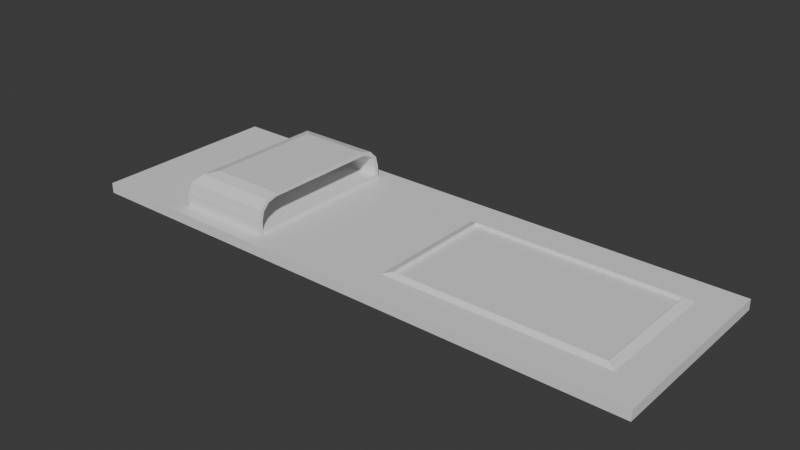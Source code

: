 # Source: driver_door.blend  (saved by Blender 4.2.66; exported with 4.5.12 LTS)
import bpy
from mathutils import Matrix  # noqa: F401  (used for matrix-valued properties, if any)

bpy.ops.wm.read_factory_settings(use_empty=True)
scene = bpy.context.scene
scene.name = 'Scene'

# ---- collections
col_collection = bpy.data.collections.new('Collection'); scene.collection.children.link(col_collection)

# ---- materials (node trees are filled in below, after node groups)
mat_material = bpy.data.materials.new('Material')
mat_material.alpha_threshold = 0.0
mat_material.roughness = 0.5
mat_material.line_color = (0.0, 0.0, 0.0, 1.0)

# ---- material node trees
mat_material.use_nodes = True; mat_material.node_tree.nodes.clear()
_N = mat_material.node_tree.nodes; _L = mat_material.node_tree.links
n0 = _N.new('ShaderNodeOutputMaterial'); n0.name = 'Material Output'; n0.location = (300, 300)
n1 = _N.new('ShaderNodeBsdfPrincipled'); n1.name = 'Principled BSDF'; n1.location = (10, 300)
n1.inputs[3].default_value = 1.45
_L.new(n1.outputs[0], n0.inputs[0])
n0.is_active_output = True

# ---- world
world_world = bpy.data.worlds.new('World'); scene.world = world_world
world_world.use_nodes = True; world_world.node_tree.nodes.clear()
_N = world_world.node_tree.nodes; _L = world_world.node_tree.links
n0 = _N.new('ShaderNodeOutputWorld'); n0.name = 'World Output'; n0.location = (300, 300)
n1 = _N.new('ShaderNodeBackground'); n1.name = 'Background'; n1.location = (10, 300)
n1.inputs[0].default_value = (0.05088, 0.05088, 0.05088, 1.0)
_L.new(n1.outputs[0], n0.inputs[0])
n0.is_active_output = True
world_world.color = (0.05088, 0.05088, 0.05088)
world_world.sun_shadow_jitter_overblur = 0.0

# ---- meshes
me_cube = bpy.data.meshes.new('Cube')
me_cube.from_pydata([(2.662, 0.6621, 0.0538), (2.662, 0.6621, -0.0538), (2.662, -0.6621, 0.0538), (2.662, -0.6621, -0.0538), (-3.0, 1.0, 0.0538), (-3.0, 1.0, -0.0538), (-3.0, -1.0, 0.0538), (-3.0, -1.0, -0.0538), (0.3379, 0.6621, -0.0538), (0.3379, -0.6621, 0.0538), (0.3379, -0.6621, -0.0538), (0.3379, 0.6621, 0.0538), (3.0, 1.0, 0.0538), (3.0, -1.0, 0.0538), (0.0, -1.0, -0.0538), (3.0, -1.0, -0.0538), (0.0, 1.0, 0.0538), (3.0, 1.0, -0.0538), (0.0, 1.0, -0.0538), (0.0, -1.0, 0.0538), (2.573, 0.6113, 0.0868), (2.573, -0.6113, 0.0868), (0.4271, -0.6113, -0.08538), (2.573, -0.6113, -0.08538), (0.4271, 0.6113, 0.0868), (2.573, 0.6113, -0.08538), (0.4271, 0.6113, -0.08538), (0.4271, -0.6113, 0.0868), (-1.0, 1.0, -0.0538), (-2.0, 1.0, -0.0538), (-1.0, -1.0, 0.0538), (-2.0, -1.0, 0.0538), (-2.0, -1.0, -0.0538), (-1.0, -1.0, -0.0538), (-2.0, 1.0, 0.0538), (-1.0, 1.0, 0.0538), (-3.0, 0.8448, -0.0538), (-3.0, 0.8448, 0.0538), (0.0, 0.8448, -0.0538), (0.0, 0.8448, 0.0538), (0.3379, 0.5593, -0.0538), (0.3379, 0.5593, 0.0538), (0.4271, 0.5164, -0.08538), (0.4271, 0.5164, 0.0868), (-2.0, 0.8448, -0.0538), (-1.0, 0.8448, -0.0538), (-1.0, 0.8067, 0.09188), (-2.0, 0.8448, 0.0538), (-3.0, -0.8325, -0.0538), (0.0, -0.8325, -0.0538), (0.0, -0.8325, 0.0538), (0.3379, -0.5512, -0.0538), (0.3379, -0.5512, 0.0538), (0.4271, -0.5089, -0.08538), (0.4271, -0.5089, 0.0868), (-2.0, -0.8325, -0.0538), (-1.0, -0.8325, -0.0538), (-1.0, -0.7945, 0.09188), (-2.0, -0.8325, 0.0538), (-3.0, -0.8325, 0.0538), (-2.0, 0.8448, 0.1837), (-1.774, 0.6188, 0.4097), (-1.97, 0.8145, 0.2967), (-1.887, 0.7318, 0.3795), (-1.0, 0.8067, 0.1787), (-1.0, 0.6137, 0.3717), (-1.0, 0.7803, 0.277), (-1.0, 0.712, 0.3453), (-1.0, -0.6015, 0.3717), (-1.0, -0.7945, 0.1787), (-1.0, -0.6998, 0.3453), (-1.0, -0.7681, 0.277), (-2.0, -0.8325, 0.1837), (-1.774, -0.6065, 0.4097), (-1.97, -0.8023, 0.2967), (-1.887, -0.7195, 0.3795), (-1.0, 0.8448, 0.0538), (-1.0, -0.8325, 0.0538), (-1.0, 0.6188, 0.4097), (-1.0, 0.7318, 0.3795), (-1.0, 0.8145, 0.2967), (-1.0, 0.8448, 0.1837), (-1.0, -0.8325, 0.1837), (-1.0, -0.8023, 0.2967), (-1.0, -0.7195, 0.3795), (-1.0, -0.6065, 0.4097), (-1.683, 0.8067, 0.09188), (-1.683, -0.7945, 0.09188), (-1.683, 0.6137, 0.3717), (-1.683, 0.712, 0.3453), (-1.683, 0.7803, 0.277), (-1.683, 0.8067, 0.1787), (-1.683, -0.7945, 0.1787), (-1.683, -0.7681, 0.277), (-1.683, -0.6998, 0.3453), (-1.683, -0.6015, 0.3717)], [], [(58, 59, 6, 31), (32, 31, 6, 7), (36, 37, 4, 5), (17, 12, 13, 15), (18, 16, 12, 17), (28, 35, 16, 18), (56, 49, 14, 33), (15, 13, 19, 14), (0, 2, 13, 12), (10, 3, 15, 14), (11, 0, 12, 16), (3, 1, 17, 15), (1, 8, 18, 17), (2, 9, 19, 13), (51, 10, 14, 49), (41, 11, 16, 39), (52, 9, 27, 54), (2, 0, 20, 21), (0, 11, 24, 20), (8, 1, 25, 26), (42, 26, 24, 43), (22, 27, 21, 23), (20, 25, 23, 21), (24, 26, 25, 20), (9, 2, 21, 27), (1, 3, 23, 25), (3, 10, 22, 23), (40, 8, 26, 42), (48, 55, 32, 7), (55, 56, 33, 32), (5, 4, 34, 29), (29, 34, 35, 28), (14, 19, 30, 33), (33, 30, 31, 32), (50, 77, 30, 19), (77, 58, 31, 30), (35, 34, 47, 76), (16, 35, 76, 39), (29, 28, 45, 44), (5, 29, 44, 36), (51, 40, 42, 53), (53, 42, 43, 54), (11, 41, 43, 24), (52, 41, 39, 50), (8, 40, 38, 18), (28, 18, 38, 45), (48, 59, 37, 36), (34, 4, 37, 47), (7, 6, 59, 48), (9, 52, 50, 19), (22, 53, 54, 27), (10, 51, 53, 22), (58, 77, 82, 72), (39, 76, 77, 50), (44, 45, 56, 55), (36, 44, 55, 48), (41, 52, 54, 43), (40, 51, 49, 38), (45, 38, 49, 56), (47, 37, 59, 58), (47, 58, 72, 60), (78, 61, 73, 85), (66, 67, 89, 90), (61, 78, 79, 63), (63, 79, 80, 62), (62, 80, 81, 60), (60, 72, 74, 62), (62, 74, 75, 63), (63, 75, 73, 61), (72, 82, 83, 74), (74, 83, 84, 75), (75, 84, 85, 73), (76, 47, 60, 81), (46, 57, 77, 76), (65, 67, 79, 78), (67, 66, 80, 79), (66, 64, 81, 80), (69, 71, 83, 82), (71, 70, 84, 83), (70, 68, 85, 84), (64, 46, 76, 81), (68, 65, 78, 85), (57, 69, 82, 77), (87, 86, 91, 90, 89, 88, 95, 94, 93, 92), (69, 57, 87, 92), (68, 70, 94, 95), (64, 66, 90, 91), (57, 46, 86, 87), (46, 64, 91, 86), (71, 69, 92, 93), (67, 65, 88, 89), (65, 68, 95, 88), (70, 71, 93, 94)])
_uv = me_cube.uv_layers.new(name='UVMap')
_uv.uv.foreach_set('vector', [0.8333, 0.7291, 0.875, 0.7291, 0.875, 0.75, 0.8333, 0.75, 0.375, 0.9583, 0.625, 0.9583, 0.625, 1.0, 0.375, 1.0, 0.375, 0.2306, 0.625, 0.2306, 0.625, 0.25, 0.375, 0.25, 0.375, 0.5, 0.625, 0.5, 0.625, 0.75, 0.375, 0.75, 0.375, 0.375, 0.625, 0.375, 0.625, 0.5, 0.375, 0.5, 0.375, 0.3333, 0.625, 0.3333, 0.625, 0.375, 0.375, 0.375, 0.2083, 0.7291, 0.25, 0.7291, 0.25, 0.75, 0.2083, 0.75, 0.375, 0.75, 0.625, 0.75, 0.625, 0.875, 0.375, 0.875, 0.6391, 0.5422, 0.6391, 0.7078, 0.625, 0.75, 0.625, 0.5, 0.2641, 0.7078, 0.3609, 0.7078, 0.375, 0.75, 0.25, 0.75, 0.7359, 0.5422, 0.6391, 0.5422, 0.625, 0.5, 0.75, 0.5, 0.3609, 0.7078, 0.3609, 0.5422, 0.375, 0.5, 0.375, 0.75, 0.3609, 0.5422, 0.2641, 0.5422, 0.25, 0.5, 0.375, 0.5, 0.6391, 0.7078, 0.7359, 0.7078, 0.75, 0.75, 0.625, 0.75, 0.2641, 0.6939, 0.2641, 0.7078, 0.25, 0.75, 0.25, 0.7291, 0.7359, 0.5551, 0.7359, 0.5422, 0.75, 0.5, 0.75, 0.5194, 0.7359, 0.6939, 0.7359, 0.7078, 0.7359, 0.7078, 0.7359, 0.6939, 0.6391, 0.7078, 0.6391, 0.5422, 0.6391, 0.5422, 0.6391, 0.7078, 0.6391, 0.5422, 0.7359, 0.5422, 0.7359, 0.5422, 0.6391, 0.5422, 0.2641, 0.5422, 0.3609, 0.5422, 0.3609, 0.5422, 0.2641, 0.5422, 0.2641, 0.5551, 0.2641, 0.5422, 0.7359, 0.5422, 0.7359, 0.5551, 0.2641, 0.7078, 0.7359, 0.7078, 0.6391, 0.7078, 0.3609, 0.7078, 0.6391, 0.5422, 0.3609, 0.5422, 0.3609, 0.7078, 0.6391, 0.7078, 0.7359, 0.5422, 0.2641, 0.5422, 0.3609, 0.5422, 0.6391, 0.5422, 0.7359, 0.7078, 0.6391, 0.7078, 0.6391, 0.7078, 0.7359, 0.7078, 0.3609, 0.5422, 0.3609, 0.7078, 0.3609, 0.7078, 0.3609, 0.5422, 0.3609, 0.7078, 0.2641, 0.7078, 0.2641, 0.7078, 0.3609, 0.7078, 0.2641, 0.5551, 0.2641, 0.5422, 0.2641, 0.5422, 0.2641, 0.5551, 0.125, 0.7291, 0.1667, 0.7291, 0.1667, 0.75, 0.125, 0.75, 0.1667, 0.7291, 0.2083, 0.7291, 0.2083, 0.75, 0.1667, 0.75, 0.375, 0.25, 0.625, 0.25, 0.625, 0.2917, 0.375, 0.2917, 0.375, 0.2917, 0.625, 0.2917, 0.625, 0.3333, 0.375, 0.3333, 0.375, 0.875, 0.625, 0.875, 0.625, 0.9167, 0.375, 0.9167, 0.375, 0.9167, 0.625, 0.9167, 0.625, 0.9583, 0.375, 0.9583, 0.75, 0.7291, 0.7917, 0.7291, 0.7917, 0.75, 0.75, 0.75, 0.7917, 0.7291, 0.8333, 0.7291, 0.8333, 0.75, 0.7917, 0.75, 0.7917, 0.5, 0.8333, 0.5, 0.8333, 0.5194, 0.7917, 0.5194, 0.75, 0.5, 0.7917, 0.5, 0.7917, 0.5194, 0.75, 0.5194, 0.1667, 0.5, 0.2083, 0.5, 0.2083, 0.5194, 0.1667, 0.5194, 0.125, 0.5, 0.1667, 0.5, 0.1667, 0.5194, 0.125, 0.5194, 0.2641, 0.6939, 0.2641, 0.5551, 0.2641, 0.5551, 0.2641, 0.6939, 0.2641, 0.6939, 0.2641, 0.5551, 0.7359, 0.5551, 0.7359, 0.6939, 0.7359, 0.5422, 0.7359, 0.5551, 0.7359, 0.5551, 0.7359, 0.5422, 0.7359, 0.6939, 0.7359, 0.5551, 0.75, 0.5194, 0.75, 0.7291, 0.2641, 0.5422, 0.2641, 0.5551, 0.25, 0.5194, 0.25, 0.5, 0.2083, 0.5, 0.25, 0.5, 0.25, 0.5194, 0.2083, 0.5194, 0.375, 0.02093, 0.625, 0.02093, 0.625, 0.2306, 0.375, 0.2306, 0.8333, 0.5, 0.875, 0.5, 0.875, 0.5194, 0.8333, 0.5194, 0.375, 0.0, 0.625, 0.0, 0.625, 0.02093, 0.375, 0.02093, 0.7359, 0.7078, 0.7359, 0.6939, 0.75, 0.7291, 0.75, 0.75, 0.2641, 0.7078, 0.2641, 0.6939, 0.7359, 0.6939, 0.7359, 0.7078, 0.2641, 0.7078, 0.2641, 0.6939, 0.2641, 0.6939, 0.2641, 0.7078, 0.8333, 0.7291, 0.7917, 0.7291, 0.7917, 0.7291, 0.8333, 0.7291, 0.75, 0.5194, 0.7917, 0.5194, 0.7917, 0.7291, 0.75, 0.7291, 0.1667, 0.5194, 0.2083, 0.5194, 0.2083, 0.7291, 0.1667, 0.7291, 0.125, 0.5194, 0.1667, 0.5194, 0.1667, 0.7291, 0.125, 0.7291, 0.7359, 0.5551, 0.7359, 0.6939, 0.7359, 0.6939, 0.7359, 0.5551, 0.2641, 0.5551, 0.2641, 0.6939, 0.25, 0.7291, 0.25, 0.5194, 0.2083, 0.5194, 0.25, 0.5194, 0.25, 0.7291, 0.2083, 0.7291, 0.8333, 0.5194, 0.875, 0.5194, 0.875, 0.7291, 0.8333, 0.7291, 0.8333, 0.5194, 0.8333, 0.7291, 0.8333, 0.7291, 0.8333, 0.5194, 0.7917, 0.5477, 0.8239, 0.5477, 0.8239, 0.7008, 0.7917, 0.7008, 0.7917, 0.5259, 0.7917, 0.5357, 0.7917, 0.5357, 0.7917, 0.5259, 0.8239, 0.5477, 0.7917, 0.5477, 0.7917, 0.5335, 0.8286, 0.5335, 0.8286, 0.5335, 0.7917, 0.5335, 0.7917, 0.5207, 0.8327, 0.5213, 0.8327, 0.5213, 0.7917, 0.5207, 0.7917, 0.5194, 0.8333, 0.5194, 0.8333, 0.5194, 0.8333, 0.7291, 0.8327, 0.7272, 0.8327, 0.5213, 0.8327, 0.5213, 0.8327, 0.7272, 0.8286, 0.7149, 0.8286, 0.5335, 0.8286, 0.5335, 0.8286, 0.7149, 0.8239, 0.7008, 0.8239, 0.5477, 0.8333, 0.7291, 0.7917, 0.7291, 0.7917, 0.7278, 0.8327, 0.7272, 0.8327, 0.7272, 0.7917, 0.7278, 0.7917, 0.7149, 0.8286, 0.7149, 0.8286, 0.7149, 0.7917, 0.7149, 0.7917, 0.7008, 0.8239, 0.7008, 0.7917, 0.5194, 0.8333, 0.5194, 0.8333, 0.5194, 0.7917, 0.5194, 0.7917, 0.5241, 0.7917, 0.7243, 0.7917, 0.7291, 0.7917, 0.5194, 0.7917, 0.5482, 0.7917, 0.5357, 0.7917, 0.5335, 0.7917, 0.5477, 0.7917, 0.5357, 0.7917, 0.5259, 0.7917, 0.5207, 0.7917, 0.5335, 0.7917, 0.5259, 0.7917, 0.5239, 0.7917, 0.5194, 0.7917, 0.5207, 0.7917, 0.7246, 0.7917, 0.7226, 0.7917, 0.7278, 0.7917, 0.7291, 0.7917, 0.7226, 0.7917, 0.7128, 0.7917, 0.7149, 0.7917, 0.7278, 0.7917, 0.7128, 0.7917, 0.7003, 0.7917, 0.7008, 0.7917, 0.7149, 0.7917, 0.5239, 0.7917, 0.5241, 0.7917, 0.5194, 0.7917, 0.5194, 0.7917, 0.7003, 0.7917, 0.5482, 0.7917, 0.5477, 0.7917, 0.7008, 0.7917, 0.7243, 0.7917, 0.7246, 0.7917, 0.7291, 0.7917, 0.7291, 0.7917, 0.7243, 0.7917, 0.5241, 0.7917, 0.5239, 0.7917, 0.5259, 0.7917, 0.5357, 0.7917, 0.5482, 0.7917, 0.7003, 0.7917, 0.7128, 0.7917, 0.7226, 0.7917, 0.7246, 0.7917, 0.7246, 0.7917, 0.7243, 0.7917, 0.7243, 0.7917, 0.7246, 0.7917, 0.7003, 0.7917, 0.7128, 0.7917, 0.7128, 0.7917, 0.7003, 0.7917, 0.5239, 0.7917, 0.5259, 0.7917, 0.5259, 0.7917, 0.5239, 0.7917, 0.7243, 0.7917, 0.5241, 0.7917, 0.5241, 0.7917, 0.7243, 0.7917, 0.5241, 0.7917, 0.5239, 0.7917, 0.5239, 0.7917, 0.5241, 0.7917, 0.7226, 0.7917, 0.7246, 0.7917, 0.7246, 0.7917, 0.7226, 0.7917, 0.5357, 0.7917, 0.5482, 0.7917, 0.5482, 0.7917, 0.5357, 0.7917, 0.5482, 0.7917, 0.7003, 0.7917, 0.7003, 0.7917, 0.5482, 0.7917, 0.7128, 0.7917, 0.7226, 0.7917, 0.7226, 0.7917, 0.7128])
me_cube.materials.append(mat_material)
me_cube.use_mirror_vertex_groups = False
me_cube.update()
me_cube_001 = bpy.data.meshes.new('Cube.001')
me_cube_001.from_pydata([(2.662, 0.6621, 0.0538), (2.662, 0.6621, -0.0538), (2.662, -0.6621, 0.0538), (2.662, -0.6621, -0.0538), (0.3379, 0.6621, -0.0538), (0.3379, -0.6621, 0.0538), (0.3379, -0.6621, -0.0538), (0.3379, 0.6621, 0.0538)], [], [(4, 1, 3, 6), (0, 7, 5, 2), (0, 2, 3, 1), (7, 0, 1, 4), (6, 5, 7, 4), (6, 3, 2, 5)])
_uv = me_cube_001.uv_layers.new(name='UVMap')
_uv.uv.foreach_set('vector', [0.2641, 0.5422, 0.3609, 0.5422, 0.3609, 0.7078, 0.2641, 0.7078, 0.6391, 0.5422, 0.7359, 0.5422, 0.7359, 0.7078, 0.6391, 0.7078, 0.6391, 0.5422, 0.6391, 0.7078, 0.3609, 0.7078, 0.3609, 0.5422, 0.7359, 0.5422, 0.6391, 0.5422, 0.3609, 0.5422, 0.2641, 0.5422, 0.2641, 0.7078, 0.7359, 0.7078, 0.7359, 0.5422, 0.2641, 0.5422, 0.2641, 0.7078, 0.3609, 0.7078, 0.6391, 0.7078, 0.7359, 0.7078])
me_cube_001.materials.append(mat_material)
me_cube_001.use_mirror_vertex_groups = False
me_cube_001.update()

# ---- objects
ob_cube = bpy.data.objects.new('Cube', me_cube)
ob_cube_001 = bpy.data.objects.new('Cube.001', me_cube_001)

# ---- transforms, parenting, visibility, modifiers, constraints
ob_cube.location = (0.0, 0.0, 0.0)
ob_cube.lock_rotations_4d = False
ob_cube.empty_display_type = 'ARROWS'
ob_cube.lineart.crease_threshold = 0.0
ob_cube_001.location = (0.0, 0.0, 0.0)
ob_cube_001.lock_rotations_4d = False
ob_cube_001.empty_display_type = 'ARROWS'
ob_cube_001.lineart.crease_threshold = 0.0

# ---- collection membership
col_collection.objects.link(ob_cube)
col_collection.objects.link(ob_cube_001)

# ---- scene / render settings (as saved in the file)
scene.frame_start = 1; scene.frame_end = 250; scene.frame_set(1)
scene.render.engine = 'BLENDER_EEVEE_NEXT'
bpy.context.view_layer.update()

# ---- added for rendering (the .blend has no active camera and no usable light): camera, sun
cam_auto = bpy.data.cameras.new('AutoCamera')
cam_auto.lens = 50.0
cam_auto.sensor_width = 36.0
cam_auto.clip_end = 1000.0
ob_auto_camera = bpy.data.objects.new('AutoCamera', cam_auto)
scene.collection.objects.link(ob_auto_camera)
ob_auto_camera.location = (5.86954, -7.04345, 4.85781)
ob_auto_camera.rotation_euler = (1.09748, -7.21219e-08, 0.694738)
scene.camera = ob_auto_camera
light_auto_sun = bpy.data.lights.new('AutoSun', 'SUN')
light_auto_sun.energy = 3.0
light_auto_sun.angle = 0.0523599
ob_auto_sun = bpy.data.objects.new('AutoSun', light_auto_sun)
scene.collection.objects.link(ob_auto_sun)
ob_auto_sun.rotation_euler = (0.872665, 0.174533, 0.523599)
bpy.context.view_layer.update()

